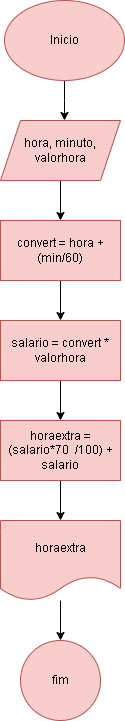

The diagram above was exported from draw.io. Its source (the exported page's mxGraphModel, read from the mxfile embedded in the PNG):
<mxGraphModel dx="794" dy="446" grid="1" gridSize="10" guides="1" tooltips="1" connect="1" arrows="1" fold="1" page="1" pageScale="1" pageWidth="827" pageHeight="1169" math="0" shadow="0">
  <root>
    <mxCell id="0" />
    <mxCell id="1" parent="0" />
    <mxCell id="fz20NmV61rn8-1wDgt20-2" style="edgeStyle=orthogonalEdgeStyle;rounded=0;orthogonalLoop=1;jettySize=auto;html=1;" edge="1" parent="1" source="fz20NmV61rn8-1wDgt20-1">
      <mxGeometry relative="1" as="geometry">
        <mxPoint x="414" y="140" as="targetPoint" />
      </mxGeometry>
    </mxCell>
    <mxCell id="fz20NmV61rn8-1wDgt20-1" value="Inicio" style="ellipse;whiteSpace=wrap;html=1;fillColor=#f8cecc;strokeColor=#b85450;" vertex="1" parent="1">
      <mxGeometry x="354" y="20" width="120" height="80" as="geometry" />
    </mxCell>
    <mxCell id="fz20NmV61rn8-1wDgt20-4" style="edgeStyle=orthogonalEdgeStyle;rounded=0;orthogonalLoop=1;jettySize=auto;html=1;" edge="1" parent="1" source="fz20NmV61rn8-1wDgt20-3">
      <mxGeometry relative="1" as="geometry">
        <mxPoint x="410" y="240" as="targetPoint" />
      </mxGeometry>
    </mxCell>
    <mxCell id="fz20NmV61rn8-1wDgt20-3" value="hora, minuto, valorhora" style="shape=parallelogram;perimeter=parallelogramPerimeter;whiteSpace=wrap;html=1;fixedSize=1;fillColor=#f8cecc;strokeColor=#b85450;" vertex="1" parent="1">
      <mxGeometry x="350" y="140" width="120" height="60" as="geometry" />
    </mxCell>
    <mxCell id="fz20NmV61rn8-1wDgt20-6" style="edgeStyle=orthogonalEdgeStyle;rounded=0;orthogonalLoop=1;jettySize=auto;html=1;" edge="1" parent="1" source="fz20NmV61rn8-1wDgt20-5">
      <mxGeometry relative="1" as="geometry">
        <mxPoint x="410" y="340" as="targetPoint" />
      </mxGeometry>
    </mxCell>
    <mxCell id="fz20NmV61rn8-1wDgt20-5" value="convert = hora + (min/60)" style="rounded=0;whiteSpace=wrap;html=1;fillColor=#f8cecc;strokeColor=#b85450;" vertex="1" parent="1">
      <mxGeometry x="350" y="240" width="120" height="60" as="geometry" />
    </mxCell>
    <mxCell id="fz20NmV61rn8-1wDgt20-8" style="edgeStyle=orthogonalEdgeStyle;rounded=0;orthogonalLoop=1;jettySize=auto;html=1;" edge="1" parent="1" source="fz20NmV61rn8-1wDgt20-7">
      <mxGeometry relative="1" as="geometry">
        <mxPoint x="410" y="440" as="targetPoint" />
      </mxGeometry>
    </mxCell>
    <mxCell id="fz20NmV61rn8-1wDgt20-7" value="salario = convert * valorhora" style="rounded=0;whiteSpace=wrap;html=1;fillColor=#f8cecc;strokeColor=#b85450;" vertex="1" parent="1">
      <mxGeometry x="350" y="340" width="120" height="60" as="geometry" />
    </mxCell>
    <mxCell id="fz20NmV61rn8-1wDgt20-10" style="edgeStyle=orthogonalEdgeStyle;rounded=0;orthogonalLoop=1;jettySize=auto;html=1;" edge="1" parent="1" source="fz20NmV61rn8-1wDgt20-9">
      <mxGeometry relative="1" as="geometry">
        <mxPoint x="410" y="540" as="targetPoint" />
      </mxGeometry>
    </mxCell>
    <mxCell id="fz20NmV61rn8-1wDgt20-9" value="horaextra = (salario*70&amp;nbsp; /100) + salario" style="rounded=0;whiteSpace=wrap;html=1;fillColor=#f8cecc;strokeColor=#b85450;" vertex="1" parent="1">
      <mxGeometry x="350" y="440" width="120" height="60" as="geometry" />
    </mxCell>
    <mxCell id="fz20NmV61rn8-1wDgt20-12" style="edgeStyle=orthogonalEdgeStyle;rounded=0;orthogonalLoop=1;jettySize=auto;html=1;" edge="1" parent="1" source="fz20NmV61rn8-1wDgt20-11">
      <mxGeometry relative="1" as="geometry">
        <mxPoint x="410" y="660" as="targetPoint" />
      </mxGeometry>
    </mxCell>
    <mxCell id="fz20NmV61rn8-1wDgt20-11" value="horaextra" style="shape=document;whiteSpace=wrap;html=1;boundedLbl=1;fillColor=#f8cecc;strokeColor=#b85450;" vertex="1" parent="1">
      <mxGeometry x="350" y="540" width="120" height="80" as="geometry" />
    </mxCell>
    <mxCell id="fz20NmV61rn8-1wDgt20-13" value="fim" style="ellipse;whiteSpace=wrap;html=1;aspect=fixed;fillColor=#f8cecc;strokeColor=#b85450;" vertex="1" parent="1">
      <mxGeometry x="370" y="660" width="80" height="80" as="geometry" />
    </mxCell>
  </root>
</mxGraphModel>